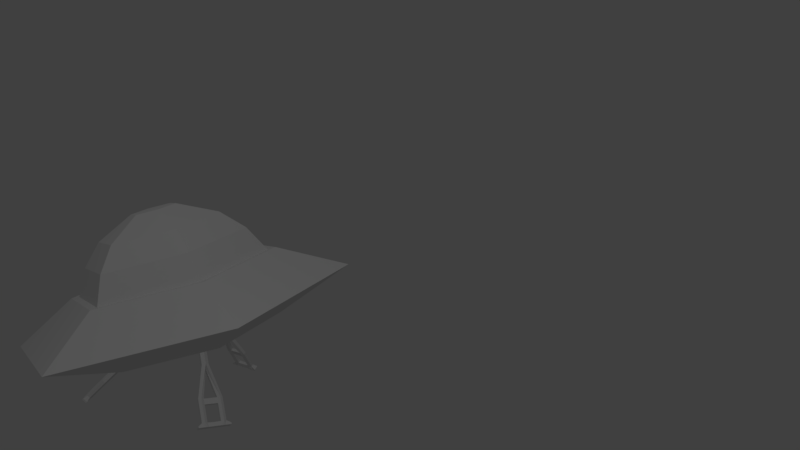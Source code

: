 # Source: scene.blend  (saved by Blender 2.79.0; exported with 4.5.12 LTS)
import bpy
from mathutils import Matrix  # noqa: F401  (used for matrix-valued properties, if any)

bpy.ops.wm.read_factory_settings(use_empty=True)
scene = bpy.context.scene
scene.name = 'Scene'

# ---- collections
col_collection_1 = bpy.data.collections.new('Collection 1'); scene.collection.children.link(col_collection_1)

# ---- world
world_world = bpy.data.worlds.new('World'); scene.world = world_world
world_world.color = (0.05088, 0.05088, 0.05088)
world_world.use_sun_shadow = False
world_world.sun_shadow_jitter_overblur = 0.0
world_world.cycles.sampling_method = 'MANUAL'

# ---- cameras
cam_camera = bpy.data.cameras.new('Camera')
cam_camera.clip_end = 100.0
cam_camera.lens = 35.0
cam_camera.sensor_width = 32.0
cam_camera.sensor_height = 18.0
cam_camera.ortho_scale = 7.314
cam_camera.dof.focus_distance = 0.0
cam_camera.dof.aperture_fstop = 128.0

# ---- lights
light_lamp = bpy.data.lights.new('Lamp', 'POINT')
light_lamp.transmission_factor = 0.0
light_lamp.cutoff_distance = 30.0
light_lamp.use_shadow = False
light_lamp.energy = 100.0
light_lamp.shadow_buffer_clip_start = 1.001
light_lamp.shadow_soft_size = 0.1
light_lamp.shadow_maximum_resolution = 0.006
light_lamp.use_absolute_resolution = True

# ---- meshes
me_cylinder = bpy.data.meshes.new('Cylinder')
me_cylinder.from_pydata([(3.296e-09, 1.166, 0.02589), (-5.559e-09, 0.7202, 0.2626), (1.01, 0.583, 0.02589), (0.6237, 0.3601, 0.2626), (1.01, -0.583, 0.02589), (0.6237, -0.3601, 0.2626), (-9.863e-08, -1.166, 0.02589), (-6.852e-08, -0.7202, 0.2626), (-1.01, -0.583, 0.02589), (-0.6237, -0.3601, 0.2626), (-1.01, 0.583, 0.02589), (-0.6237, 0.3601, 0.2626), (-0.136, 0.07851, 0.7146), (-0.136, -0.07851, 0.7146), (6.956e-09, 0.157, 0.7146), (0.136, 0.07851, 0.7146), (0.136, -0.07851, 0.7146), (-6.77e-09, -0.157, 0.7146), (0.3658, -0.2112, 0.5886), (-5.978e-09, 0.4224, 0.5886), (0.3658, 0.2112, 0.5886), (-0.3658, 0.2112, 0.5886), (-4.291e-08, -0.4224, 0.5886), (-0.3658, -0.2112, 0.5886), (-0.4912, -0.2836, 0.4412), (0.4912, 0.2836, 0.4412), (0.4912, -0.2836, 0.4412), (-5.51e-08, -0.5672, 0.4412), (-0.4912, 0.2836, 0.4412), (-5.52e-09, 0.5672, 0.4412), (-0.5763, 0.3327, 0.2591), (-0.5763, -0.3327, 0.2591), (-6.588e-08, -0.6654, 0.2591), (0.5763, -0.3327, 0.2591), (-7.709e-09, 0.6654, 0.2591), (0.5763, 0.3327, 0.2591), (1.786e-09, 0.6317, -0.1813), (0.547, 0.3158, -0.1813), (0.547, -0.3158, -0.1813), (-5.343e-08, -0.6317, -0.1813), (-0.547, -0.3158, -0.1813), (-0.547, 0.3158, -0.1813)], [], [(0, 1, 3, 2), (2, 3, 5, 4), (4, 5, 7, 6), (6, 7, 9, 8), (5, 3, 35, 33), (8, 9, 11, 10), (10, 11, 1, 0), (2, 4, 38, 37), (18, 20, 15, 16), (23, 22, 17, 13), (21, 23, 13, 12), (15, 14, 12, 13, 17, 16), (26, 25, 20, 18), (19, 21, 12, 14), (22, 18, 16, 17), (32, 33, 26, 27), (7, 5, 33, 32), (35, 34, 29, 25), (34, 30, 28, 29), (29, 28, 21, 19), (30, 31, 24, 28), (24, 27, 22, 23), (33, 35, 25, 26), (25, 29, 19, 20), (28, 24, 23, 21), (27, 26, 18, 22), (9, 7, 32, 31), (20, 19, 14, 15), (1, 11, 30, 34), (3, 1, 34, 35), (11, 9, 31, 30), (31, 32, 27, 24), (36, 37, 38, 39, 40, 41), (8, 10, 41, 40), (0, 2, 37, 36), (4, 6, 39, 38), (10, 0, 36, 41), (6, 8, 40, 39)])
me_cylinder.use_remesh_preserve_volume = False
me_cylinder.use_remesh_preserve_attributes = False
me_cylinder.use_mirror_vertex_groups = False
me_cylinder.update()
me_cylinder_003 = bpy.data.meshes.new('Cylinder.003')
me_cylinder_003.from_pydata([(-0.02064, -0.01494, 0.008492), (-0.1787, 0.07628, -0.2151), (-0.00262, -0.02535, -0.008492), (-0.1606, 0.06588, -0.2321), (-0.2977, 0.1004, -0.4107), (-0.1669, 0.09728, -0.2469), (-0.2956, 0.1203, -0.4041), (-0.1756, 0.1023, -0.2388), (-0.3098, 0.1284, -0.3908), (-0.3259, 0.1167, -0.3841), (-0.328, 0.09686, -0.3908), (-0.3139, 0.0887, -0.4041), (-0.317, 0.1326, -0.4344), (-0.3191, 0.1128, -0.441), (-0.3312, 0.1408, -0.421), (-0.3473, 0.1291, -0.4144), (-0.3494, 0.1092, -0.421), (-0.3353, 0.1011, -0.4344), (-0.381, 0.1695, -0.5248), (-0.383, 0.1497, -0.5315), (-0.3951, 0.1777, -0.5115), (-0.4113, 0.166, -0.5048), (-0.4133, 0.1461, -0.5115), (-0.3992, 0.138, -0.5248), (-0.3908, 0.1796, -0.5533), (-0.4011, 0.1595, -0.5542), (-0.415, 0.1936, -0.5305), (-0.4272, 0.1746, -0.5296), (-0.4371, 0.1553, -0.5305), (-0.4129, 0.1413, -0.5533), (-0.4183, 0.1178, -0.5446), (-0.4425, 0.1317, -0.5218), (-0.4245, 0.1213, -0.5533), (-0.4486, 0.1353, -0.5305), (0.01802, -0.01041, -0.01698), (-0.14, 0.08082, -0.2406), (-0.01802, 0.01041, 0.01698), (-0.176, 0.1016, -0.2066), (0.00262, 0.02535, 0.008492), (-0.1554, 0.1166, -0.2151), (0.02064, 0.01494, -0.008492), (-0.1374, 0.1062, -0.2321), (-0.2358, 0.2076, -0.4107), (-0.1677, 0.09591, -0.2469), (-0.252, 0.1959, -0.4041), (-0.1763, 0.1009, -0.2388), (-0.2661, 0.204, -0.3908), (-0.2641, 0.2239, -0.3841), (-0.2479, 0.2356, -0.3908), (-0.2337, 0.2275, -0.4041), (-0.2734, 0.2082, -0.4344), (-0.2572, 0.2199, -0.441), (-0.2875, 0.2164, -0.421), (-0.2855, 0.2363, -0.4144), (-0.2693, 0.248, -0.421), (-0.2551, 0.2398, -0.4344), (-0.2879, 0.1662, -0.3908), (-0.2738, 0.1581, -0.4041), (-0.3093, 0.1786, -0.421), (-0.2952, 0.1704, -0.4344), (-0.3373, 0.2451, -0.5248), (-0.3211, 0.2569, -0.5315), (-0.3514, 0.2533, -0.5115), (-0.3494, 0.2732, -0.5048), (-0.3332, 0.2849, -0.5115), (-0.3191, 0.2767, -0.5248), (-0.351, 0.2486, -0.5533), (-0.3387, 0.2676, -0.5542), (-0.3751, 0.2626, -0.5305), (-0.3648, 0.2827, -0.5296), (-0.353, 0.3009, -0.5305), (-0.3289, 0.2869, -0.5533), (-0.3111, 0.3034, -0.5446), (-0.3353, 0.3173, -0.5218), (-0.3173, 0.3069, -0.5533), (-0.3415, 0.3209, -0.5305), (-0.3742, 0.216, -0.5128), (-0.36, 0.2079, -0.5261), (-0.395, 0.2281, -0.5305), (-0.3709, 0.2141, -0.5533)], [], [(36, 37, 1, 0), (0, 1, 3, 2), (2, 3, 35, 34), (35, 4, 6, 5), (5, 6, 8, 7), (7, 8, 9, 37), (37, 9, 10, 1), (10, 9, 15, 16), (1, 10, 11, 3), (3, 11, 4, 35), (35, 5, 7, 37, 1, 3), (17, 16, 22, 23), (6, 12, 59, 57), (11, 10, 16, 17), (6, 4, 13, 12), (9, 8, 14, 15), (4, 11, 17, 13), (8, 6, 57, 56), (14, 8, 56, 58), (12, 14, 58, 59), (29, 23, 30, 32), (15, 14, 20, 21), (12, 13, 19, 18), (13, 17, 23, 19), (16, 15, 21, 22), (14, 12, 18, 20), (24, 25, 29, 28, 27, 26), (21, 20, 26, 27), (18, 19, 25, 24), (19, 23, 29, 25), (22, 21, 27, 28), (24, 26, 78, 79), (30, 31, 33, 32), (23, 22, 31, 30), (22, 28, 33, 31), (28, 29, 32, 33), (26, 20, 76, 78), (20, 18, 77, 76), (18, 24, 79, 77), (36, 0, 2, 34), (36, 38, 39, 37), (38, 40, 41, 39), (40, 34, 35, 41), (35, 43, 44, 42), (43, 45, 46, 44), (45, 37, 47, 46), (37, 39, 48, 47), (48, 54, 53, 47), (39, 41, 49, 48), (41, 35, 42, 49), (35, 41, 39, 37, 45, 43), (55, 65, 64, 54), (44, 57, 59, 50), (49, 55, 54, 48), (44, 50, 51, 42), (47, 53, 52, 46), (42, 51, 55, 49), (56, 58, 59, 57), (46, 56, 57, 44), (52, 58, 56, 46), (50, 59, 58, 52), (71, 74, 72, 65), (53, 63, 62, 52), (50, 60, 61, 51), (51, 61, 65, 55), (54, 64, 63, 53), (52, 62, 60, 50), (66, 68, 69, 70, 71, 67), (63, 69, 68, 62), (60, 66, 67, 61), (61, 67, 71, 65), (64, 70, 69, 63), (66, 79, 78, 68), (72, 74, 75, 73), (65, 72, 73, 64), (64, 73, 75, 70), (70, 75, 74, 71), (76, 78, 79, 77), (68, 78, 76, 62), (62, 76, 77, 60), (60, 77, 79, 66), (36, 34, 40, 38)])
me_cylinder_003.use_remesh_preserve_volume = False
me_cylinder_003.use_remesh_preserve_attributes = False
me_cylinder_003.use_mirror_vertex_groups = False
me_cylinder_003.update()
me_cylinder_002 = bpy.data.meshes.new('Cylinder.002')
me_cylinder_002.from_pydata([(-0.00262, 0.02535, 0.008492), (0.1554, 0.1166, -0.2151), (-0.02064, 0.01494, -0.008492), (0.1374, 0.1062, -0.2321), (0.2358, 0.2076, -0.4107), (0.1677, 0.09591, -0.2469), (0.252, 0.1959, -0.4041), (0.1763, 0.1009, -0.2388), (0.2661, 0.204, -0.3908), (0.2641, 0.2239, -0.3841), (0.2479, 0.2356, -0.3908), (0.2337, 0.2275, -0.4041), (0.2734, 0.2082, -0.4344), (0.2572, 0.2199, -0.441), (0.2875, 0.2164, -0.421), (0.2855, 0.2363, -0.4144), (0.2693, 0.248, -0.421), (0.2551, 0.2398, -0.4344), (0.3373, 0.2451, -0.5248), (0.3211, 0.2569, -0.5315), (0.3514, 0.2533, -0.5115), (0.3494, 0.2732, -0.5048), (0.3332, 0.2849, -0.5115), (0.3191, 0.2767, -0.5248), (0.351, 0.2486, -0.5533), (0.3387, 0.2676, -0.5542), (0.3751, 0.2626, -0.5305), (0.3648, 0.2827, -0.5296), (0.353, 0.3009, -0.5305), (0.3289, 0.2869, -0.5533), (0.3111, 0.3034, -0.5446), (0.3353, 0.3173, -0.5218), (0.3173, 0.3069, -0.5533), (0.3415, 0.3209, -0.5305), (-0.01802, -0.01041, -0.01698), (0.14, 0.08082, -0.2406), (0.01802, 0.01041, 0.01698), (0.176, 0.1016, -0.2066), (0.02064, -0.01494, 0.008492), (0.1787, 0.07628, -0.2151), (0.00262, -0.02535, -0.008492), (0.1606, 0.06588, -0.2321), (0.2977, 0.1004, -0.4107), (0.1669, 0.09728, -0.2469), (0.2956, 0.1203, -0.4041), (0.1756, 0.1023, -0.2388), (0.3098, 0.1284, -0.3908), (0.3259, 0.1167, -0.3841), (0.328, 0.09686, -0.3908), (0.3139, 0.0887, -0.4041), (0.317, 0.1326, -0.4344), (0.3191, 0.1128, -0.441), (0.3312, 0.1408, -0.421), (0.3473, 0.1291, -0.4144), (0.3494, 0.1092, -0.421), (0.3353, 0.1011, -0.4344), (0.2879, 0.1662, -0.3908), (0.2738, 0.1581, -0.4041), (0.3093, 0.1786, -0.421), (0.2952, 0.1704, -0.4344), (0.381, 0.1695, -0.5248), (0.383, 0.1497, -0.5315), (0.3951, 0.1777, -0.5115), (0.4113, 0.166, -0.5048), (0.4133, 0.1461, -0.5115), (0.3992, 0.138, -0.5248), (0.3908, 0.1796, -0.5533), (0.4011, 0.1595, -0.5542), (0.415, 0.1936, -0.5305), (0.4272, 0.1746, -0.5296), (0.4371, 0.1553, -0.5305), (0.4129, 0.1413, -0.5533), (0.4183, 0.1178, -0.5446), (0.4425, 0.1317, -0.5218), (0.4245, 0.1213, -0.5533), (0.4486, 0.1353, -0.5305), (0.3742, 0.216, -0.5128), (0.36, 0.2079, -0.5261), (0.395, 0.2281, -0.5305), (0.3709, 0.2141, -0.5533)], [], [(36, 37, 1, 0), (0, 1, 3, 2), (2, 3, 35, 34), (35, 4, 6, 5), (5, 6, 8, 7), (7, 8, 9, 37), (37, 9, 10, 1), (10, 9, 15, 16), (1, 10, 11, 3), (3, 11, 4, 35), (35, 5, 7, 37, 1, 3), (17, 16, 22, 23), (6, 12, 59, 57), (11, 10, 16, 17), (6, 4, 13, 12), (9, 8, 14, 15), (4, 11, 17, 13), (8, 6, 57, 56), (14, 8, 56, 58), (12, 14, 58, 59), (29, 23, 30, 32), (15, 14, 20, 21), (12, 13, 19, 18), (13, 17, 23, 19), (16, 15, 21, 22), (14, 12, 18, 20), (24, 25, 29, 28, 27, 26), (21, 20, 26, 27), (18, 19, 25, 24), (19, 23, 29, 25), (22, 21, 27, 28), (24, 26, 78, 79), (30, 31, 33, 32), (23, 22, 31, 30), (22, 28, 33, 31), (28, 29, 32, 33), (26, 20, 76, 78), (20, 18, 77, 76), (18, 24, 79, 77), (36, 0, 2, 34), (36, 38, 39, 37), (38, 40, 41, 39), (40, 34, 35, 41), (35, 43, 44, 42), (43, 45, 46, 44), (45, 37, 47, 46), (37, 39, 48, 47), (48, 54, 53, 47), (39, 41, 49, 48), (41, 35, 42, 49), (35, 41, 39, 37, 45, 43), (55, 65, 64, 54), (44, 57, 59, 50), (49, 55, 54, 48), (44, 50, 51, 42), (47, 53, 52, 46), (42, 51, 55, 49), (56, 58, 59, 57), (46, 56, 57, 44), (52, 58, 56, 46), (50, 59, 58, 52), (71, 74, 72, 65), (53, 63, 62, 52), (50, 60, 61, 51), (51, 61, 65, 55), (54, 64, 63, 53), (52, 62, 60, 50), (66, 68, 69, 70, 71, 67), (63, 69, 68, 62), (60, 66, 67, 61), (61, 67, 71, 65), (64, 70, 69, 63), (66, 79, 78, 68), (72, 74, 75, 73), (65, 72, 73, 64), (64, 73, 75, 70), (70, 75, 74, 71), (76, 78, 79, 77), (68, 78, 76, 62), (62, 76, 77, 60), (60, 77, 79, 66), (36, 34, 40, 38)])
me_cylinder_002.use_remesh_preserve_volume = False
me_cylinder_002.use_remesh_preserve_attributes = False
me_cylinder_002.use_mirror_vertex_groups = False
me_cylinder_002.update()
me_cylinder_001 = bpy.data.meshes.new('Cylinder.001')
me_cylinder_001.from_pydata([(0.02326, -0.01041, 0.008492), (0.02326, -0.1929, -0.2151), (0.02326, 0.01041, -0.008492), (0.02326, -0.1721, -0.2321), (0.06188, -0.308, -0.4107), (-0.0007935, -0.1932, -0.2469), (0.04365, -0.3162, -0.4041), (-0.0007935, -0.2032, -0.2388), (0.04365, -0.3325, -0.3908), (0.06188, -0.3406, -0.3841), (0.08011, -0.3325, -0.3908), (0.08011, -0.3162, -0.4041), (0.04365, -0.3409, -0.4344), (0.06188, -0.3327, -0.441), (0.04365, -0.3572, -0.421), (0.06188, -0.3653, -0.4144), (0.08011, -0.3572, -0.421), (0.08011, -0.3409, -0.4344), (0.04365, -0.4147, -0.5248), (0.06188, -0.4065, -0.5315), (0.04365, -0.431, -0.5115), (0.06188, -0.4392, -0.5048), (0.08011, -0.431, -0.5115), (0.08011, -0.4147, -0.5248), (0.03981, -0.4282, -0.5533), (0.06244, -0.4271, -0.5542), (0.03981, -0.4562, -0.5305), (0.06244, -0.4573, -0.5296), (0.08403, -0.4562, -0.5305), (0.08403, -0.4282, -0.5533), (0.1072, -0.4211, -0.5446), (0.1072, -0.4491, -0.5218), (0.1072, -0.4282, -0.5533), (0.1072, -0.4562, -0.5305), (-1.918e-18, 0.02081, -0.01698), (4.484e-18, -0.1616, -0.2406), (-2.774e-18, -0.02081, 0.01698), (3.628e-18, -0.2033, -0.2066), (-0.02326, -0.01041, 0.008492), (-0.02326, -0.1929, -0.2151), (-0.02326, 0.01041, -0.008492), (-0.02326, -0.1721, -0.2321), (-0.06188, -0.308, -0.4107), (0.0007935, -0.1932, -0.2469), (-0.04365, -0.3162, -0.4041), (0.0007935, -0.2032, -0.2388), (-0.04365, -0.3325, -0.3908), (-0.06188, -0.3406, -0.3841), (-0.08011, -0.3325, -0.3908), (-0.08011, -0.3162, -0.4041), (-0.04365, -0.3409, -0.4344), (-0.06188, -0.3327, -0.441), (-0.04365, -0.3572, -0.421), (-0.06188, -0.3653, -0.4144), (-0.08011, -0.3572, -0.421), (-0.08011, -0.3409, -0.4344), (8.866e-18, -0.3325, -0.3908), (9.202e-18, -0.3162, -0.4041), (9.733e-18, -0.3572, -0.421), (1.007e-17, -0.3409, -0.4344), (-0.04365, -0.4147, -0.5248), (-0.06188, -0.4065, -0.5315), (-0.04365, -0.431, -0.5115), (-0.06188, -0.4392, -0.5048), (-0.08011, -0.431, -0.5115), (-0.08011, -0.4147, -0.5248), (-0.03981, -0.4282, -0.5533), (-0.06244, -0.4271, -0.5542), (-0.03981, -0.4562, -0.5305), (-0.06244, -0.4573, -0.5296), (-0.08403, -0.4562, -0.5305), (-0.08403, -0.4282, -0.5533), (-0.1072, -0.4211, -0.5446), (-0.1072, -0.4491, -0.5218), (-0.1072, -0.4282, -0.5533), (-0.1072, -0.4562, -0.5305), (1.236e-17, -0.432, -0.5128), (1.27e-17, -0.4157, -0.5261), (1.288e-17, -0.4562, -0.5305), (1.346e-17, -0.4282, -0.5533)], [], [(36, 37, 1, 0), (0, 1, 3, 2), (2, 3, 35, 34), (35, 4, 6, 5), (5, 6, 8, 7), (7, 8, 9, 37), (37, 9, 10, 1), (10, 9, 15, 16), (1, 10, 11, 3), (3, 11, 4, 35), (35, 5, 7, 37, 1, 3), (17, 16, 22, 23), (6, 12, 59, 57), (11, 10, 16, 17), (6, 4, 13, 12), (9, 8, 14, 15), (4, 11, 17, 13), (8, 6, 57, 56), (14, 8, 56, 58), (12, 14, 58, 59), (29, 23, 30, 32), (15, 14, 20, 21), (12, 13, 19, 18), (13, 17, 23, 19), (16, 15, 21, 22), (14, 12, 18, 20), (24, 25, 29, 28, 27, 26), (21, 20, 26, 27), (18, 19, 25, 24), (19, 23, 29, 25), (22, 21, 27, 28), (24, 26, 78, 79), (30, 31, 33, 32), (23, 22, 31, 30), (22, 28, 33, 31), (28, 29, 32, 33), (26, 20, 76, 78), (20, 18, 77, 76), (18, 24, 79, 77), (36, 0, 2, 34), (36, 38, 39, 37), (38, 40, 41, 39), (40, 34, 35, 41), (35, 43, 44, 42), (43, 45, 46, 44), (45, 37, 47, 46), (37, 39, 48, 47), (48, 54, 53, 47), (39, 41, 49, 48), (41, 35, 42, 49), (35, 41, 39, 37, 45, 43), (55, 65, 64, 54), (44, 57, 59, 50), (49, 55, 54, 48), (44, 50, 51, 42), (47, 53, 52, 46), (42, 51, 55, 49), (56, 58, 59, 57), (46, 56, 57, 44), (52, 58, 56, 46), (50, 59, 58, 52), (71, 74, 72, 65), (53, 63, 62, 52), (50, 60, 61, 51), (51, 61, 65, 55), (54, 64, 63, 53), (52, 62, 60, 50), (66, 68, 69, 70, 71, 67), (63, 69, 68, 62), (60, 66, 67, 61), (61, 67, 71, 65), (64, 70, 69, 63), (66, 79, 78, 68), (72, 74, 75, 73), (65, 72, 73, 64), (64, 73, 75, 70), (70, 75, 74, 71), (76, 78, 79, 77), (68, 78, 76, 62), (62, 76, 77, 60), (60, 77, 79, 66), (36, 34, 40, 38)])
me_cylinder_001.use_remesh_preserve_volume = False
me_cylinder_001.use_remesh_preserve_attributes = False
me_cylinder_001.use_mirror_vertex_groups = False
me_cylinder_001.update()

# ---- objects
ob_ufo = bpy.data.objects.new('ufo', me_cylinder)
ob_fix_002 = bpy.data.objects.new('fix.002', me_cylinder_003)
ob_fix_001 = bpy.data.objects.new('fix.001', me_cylinder_002)
ob_fix = bpy.data.objects.new('fix', me_cylinder_001)
ob_lamp = bpy.data.objects.new('Lamp', light_lamp)
ob_camera = bpy.data.objects.new('Camera', cam_camera)

# ---- transforms, parenting, visibility, modifiers, constraints
ob_ufo.location = (0.0, -0.009869, 0.6269)
ob_ufo.rotation_euler = (0.2505, 2.085e-16, 0.0)
ob_ufo.lineart.crease_threshold = 0.0
_m = ob_ufo.modifiers.new('Multires', 'MULTIRES')
_m.uv_smooth = 'PRESERVE_CORNERS'
_m.quality = 3
_m.levels = 3
_m.sculpt_levels = 3
_m.render_levels = 3
_m.show_only_control_edges = False
ob_fix_002.parent = ob_ufo
ob_fix_002.location = (-0.1946, 0.1165, -0.07047)
ob_fix_002.rotation_euler = (-0.3452, -2.11e-16, -1.083e-17)
ob_fix_002.lineart.crease_threshold = 0.0
ob_fix_001.parent = ob_ufo
ob_fix_001.location = (0.1792, 0.117, -0.08114)
ob_fix_001.rotation_euler = (-0.3452, -2.11e-16, -1.083e-17)
ob_fix_001.lineart.crease_threshold = 0.0
ob_fix.parent = ob_ufo
ob_fix.location = (3.687e-18, -0.2069, -0.0847)
ob_fix.rotation_euler = (-0.3698, -2.058e-16, -1.577e-17)
ob_fix.lineart.crease_threshold = 0.0
ob_lamp.location = (4.076, 1.005, 5.904)
ob_lamp.rotation_euler = (0.6503, 0.05522, 1.866)
ob_lamp.lock_rotations_4d = False
ob_lamp.empty_display_type = 'ARROWS'
ob_lamp.color = (0.0, 0.0, 0.0, 0.0)
ob_lamp.hide_viewport = True
ob_lamp.lineart.crease_threshold = 0.0
ob_camera.location = (5.771, 1.462, 2.229)
ob_camera.rotation_euler = (1.396, -5.018e-05, 1.571)
ob_camera.lock_rotations_4d = False
ob_camera.empty_display_type = 'ARROWS'
ob_camera.color = (0.0, 0.0, 0.0, 0.0)
ob_camera.display_type = 'WIRE'
ob_camera.lineart.crease_threshold = 0.0

# ---- collection membership
col_collection_1.objects.link(ob_ufo)
col_collection_1.objects.link(ob_fix_002)
col_collection_1.objects.link(ob_fix_001)
col_collection_1.objects.link(ob_fix)
col_collection_1.objects.link(ob_lamp)
col_collection_1.objects.link(ob_camera)

# ---- scene / render settings (as saved in the file)
scene.camera = ob_camera
scene.frame_start = 1; scene.frame_end = 250; scene.frame_set(1)
scene.render.engine = 'BLENDER_EEVEE_NEXT'
scene.render.resolution_percentage = 50
scene.render.dither_intensity = 0.0
scene.cycles.use_denoising = False
scene.cycles.samples = 128
scene.cycles.sampling_pattern = 'TABULATED_SOBOL'
scene.cycles.use_adaptive_sampling = False
scene.cycles.use_light_tree = False
scene.cycles.blur_glossy = 0.0
scene.cycles.sample_clamp_indirect = 0.0
scene.view_settings.view_transform = 'Standard'
bpy.context.view_layer.update()
